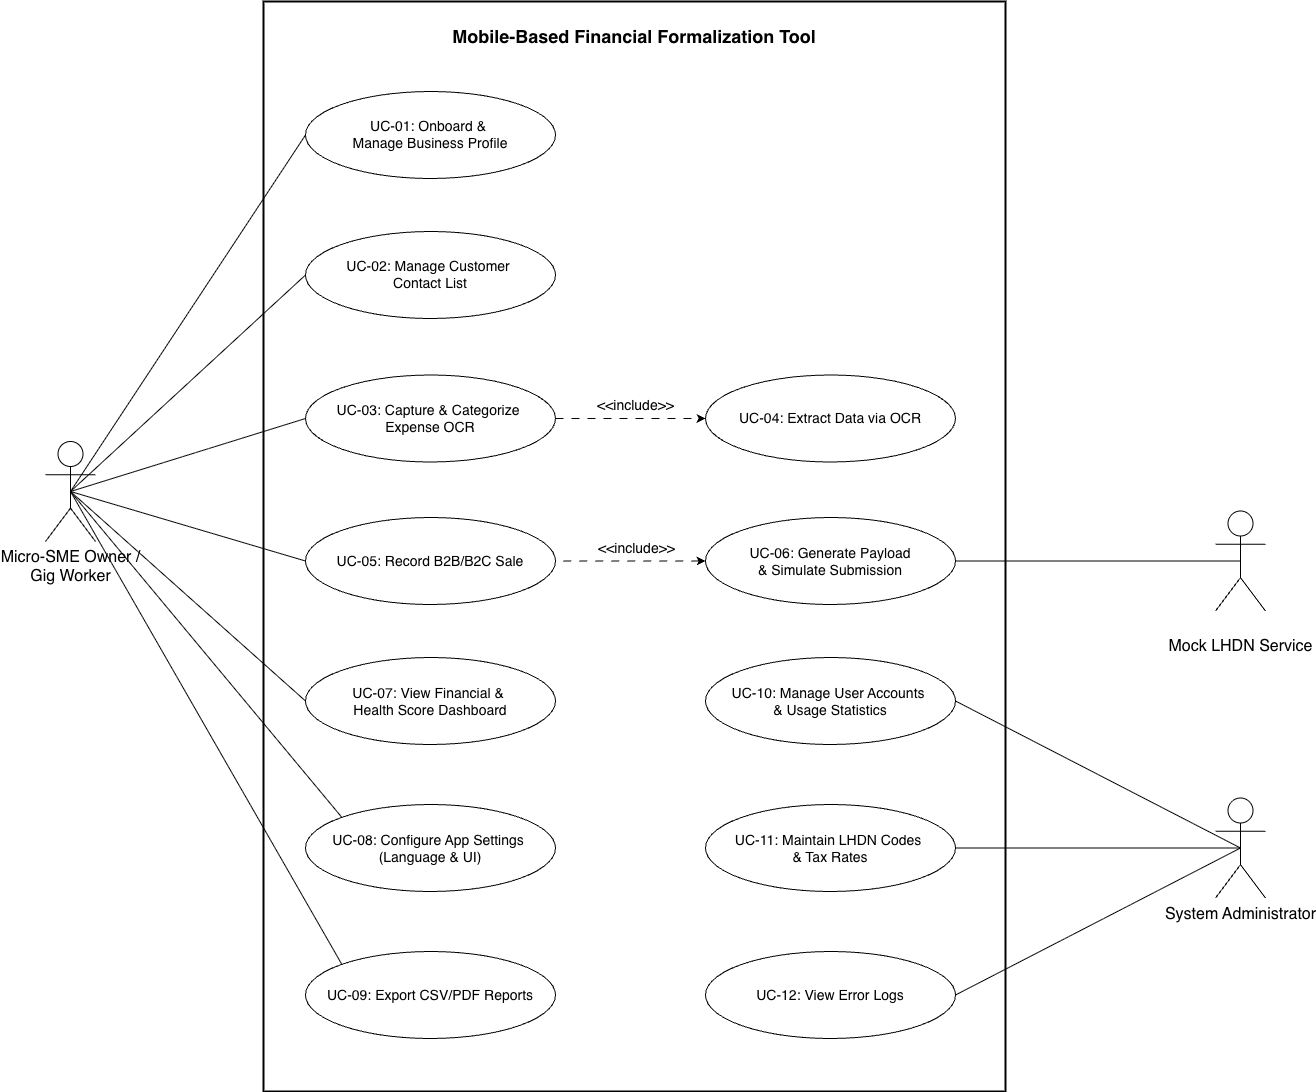

The diagram above was exported from draw.io. Its source (the exported page's mxGraphModel, read from the mxfile embedded in the PNG):
<mxGraphModel dx="1792" dy="1126" grid="1" gridSize="10" guides="1" tooltips="1" connect="1" arrows="1" fold="1" page="1" pageScale="1" pageWidth="827" pageHeight="1169" math="0" shadow="0">
  <root>
    <mxCell id="0" />
    <mxCell id="1" parent="0" />
    <mxCell id="ZdciCadAKmCm9kqHTO0h-1" parent="1" style="whiteSpace=wrap;strokeWidth=2;" value="" vertex="1">
      <mxGeometry height="1090" width="742" x="308" y="30" as="geometry" />
    </mxCell>
    <mxCell id="ZdciCadAKmCm9kqHTO0h-17" edge="1" parent="1" source="ZdciCadAKmCm9kqHTO0h-34" style="curved=1;startArrow=none;endArrow=none;exitX=1;exitY=0.5;entryX=0.5;entryY=0.5;rounded=0;entryDx=0;entryDy=0;entryPerimeter=0;exitDx=0;exitDy=0;" target="ZdciCadAKmCm9kqHTO0h-28" value="">
      <mxGeometry relative="1" x="0.0072" as="geometry">
        <mxPoint as="offset" />
        <Array as="points" />
        <mxPoint x="898" y="350" as="sourcePoint" />
        <mxPoint x="1125" y="350.1099999999999" as="targetPoint" />
      </mxGeometry>
    </mxCell>
    <mxCell id="ZdciCadAKmCm9kqHTO0h-19" parent="1" style="ellipse;whiteSpace=wrap;html=1;fontSize=14;" value="&lt;span style=&quot;text-wrap-mode: nowrap;&quot;&gt;UC-01: Onboard &amp;amp;&amp;nbsp;&lt;/span&gt;&lt;div&gt;&lt;span style=&quot;text-wrap-mode: nowrap;&quot;&gt;Manage Business Profile&lt;/span&gt;&lt;/div&gt;" vertex="1">
      <mxGeometry height="87" width="250" x="350" y="120" as="geometry" />
    </mxCell>
    <mxCell id="ZdciCadAKmCm9kqHTO0h-40" edge="1" parent="1" source="ZdciCadAKmCm9kqHTO0h-20" style="edgeStyle=orthogonalEdgeStyle;rounded=0;orthogonalLoop=1;jettySize=auto;html=1;entryX=0;entryY=0.5;entryDx=0;entryDy=0;dashed=1;dashPattern=8 8;fontSize=14;" target="ZdciCadAKmCm9kqHTO0h-39" value="&amp;lt;&amp;lt;include&amp;gt;&amp;gt;">
      <mxGeometry relative="1" x="0.0667" y="14" as="geometry">
        <mxPoint y="1" as="offset" />
      </mxGeometry>
    </mxCell>
    <mxCell id="ZdciCadAKmCm9kqHTO0h-20" parent="1" style="ellipse;whiteSpace=wrap;html=1;fontSize=14;" value="&lt;span style=&quot;text-wrap-mode: nowrap;&quot;&gt;UC-03: Capture &amp;amp; Categorize&amp;nbsp;&lt;/span&gt;&lt;div&gt;&lt;span style=&quot;text-wrap-mode: nowrap;&quot;&gt;Expense OCR&lt;/span&gt;&lt;/div&gt;" vertex="1">
      <mxGeometry height="87" width="250" x="350" y="403.5" as="geometry" />
    </mxCell>
    <mxCell id="ZdciCadAKmCm9kqHTO0h-21" parent="1" style="ellipse;whiteSpace=wrap;html=1;fontSize=14;" value="&lt;span style=&quot;color: rgb(0, 0, 0); font-family: Helvetica; font-style: normal; font-variant-ligatures: normal; font-variant-caps: normal; font-weight: 400; letter-spacing: normal; orphans: 2; text-align: center; text-indent: 0px; text-transform: none; widows: 2; word-spacing: 0px; -webkit-text-stroke-width: 0px; white-space: nowrap; text-decoration-thickness: initial; text-decoration-style: initial; text-decoration-color: initial; float: none; display: inline !important;&quot;&gt;UC-05: Record B2B/B2C Sale&lt;/span&gt;" vertex="1">
      <mxGeometry height="87" width="250" x="350" y="546" as="geometry" />
    </mxCell>
    <mxCell id="ZdciCadAKmCm9kqHTO0h-22" parent="1" style="ellipse;html=1;whiteSpace=wrap;fontSize=14;" value="&lt;span style=&quot;text-wrap-mode: nowrap;&quot;&gt;UC-07: View Financial &amp;amp;&amp;nbsp;&lt;/span&gt;&lt;div&gt;&lt;span style=&quot;text-wrap-mode: nowrap;&quot;&gt;Health Score Dashboard&lt;/span&gt;&lt;/div&gt;" vertex="1">
      <mxGeometry height="87" width="250" x="350" y="686" as="geometry" />
    </mxCell>
    <mxCell id="ZdciCadAKmCm9kqHTO0h-24" parent="1" style="ellipse;whiteSpace=wrap;html=1;fontSize=14;" value="&lt;span style=&quot;text-wrap-mode: nowrap;&quot;&gt;UC-09: Export CSV/PDF Reports&lt;/span&gt;" vertex="1">
      <mxGeometry height="87" width="250" x="350" y="980" as="geometry" />
    </mxCell>
    <mxCell id="ZdciCadAKmCm9kqHTO0h-29" edge="1" parent="1" source="ZdciCadAKmCm9kqHTO0h-25" style="rounded=0;orthogonalLoop=1;jettySize=auto;html=1;exitX=0.5;exitY=0.5;exitDx=0;exitDy=0;exitPerimeter=0;entryX=0;entryY=0.5;entryDx=0;entryDy=0;endArrow=none;endFill=0;" target="ZdciCadAKmCm9kqHTO0h-19">
      <mxGeometry relative="1" as="geometry" />
    </mxCell>
    <mxCell id="ZdciCadAKmCm9kqHTO0h-30" edge="1" parent="1" source="ZdciCadAKmCm9kqHTO0h-25" style="rounded=0;orthogonalLoop=1;jettySize=auto;html=1;exitX=0.5;exitY=0.5;exitDx=0;exitDy=0;exitPerimeter=0;entryX=0;entryY=0.5;entryDx=0;entryDy=0;endArrow=none;endFill=0;" target="ZdciCadAKmCm9kqHTO0h-20">
      <mxGeometry relative="1" as="geometry" />
    </mxCell>
    <mxCell id="ZdciCadAKmCm9kqHTO0h-31" edge="1" parent="1" source="ZdciCadAKmCm9kqHTO0h-25" style="rounded=0;orthogonalLoop=1;jettySize=auto;html=1;exitX=0.5;exitY=0.5;exitDx=0;exitDy=0;exitPerimeter=0;entryX=0;entryY=0.5;entryDx=0;entryDy=0;endArrow=none;endFill=0;" target="ZdciCadAKmCm9kqHTO0h-21">
      <mxGeometry relative="1" as="geometry" />
    </mxCell>
    <mxCell id="ZdciCadAKmCm9kqHTO0h-32" edge="1" parent="1" source="ZdciCadAKmCm9kqHTO0h-25" style="rounded=0;orthogonalLoop=1;jettySize=auto;html=1;exitX=0.5;exitY=0.5;exitDx=0;exitDy=0;exitPerimeter=0;entryX=0;entryY=0.5;entryDx=0;entryDy=0;endArrow=none;endFill=0;" target="ZdciCadAKmCm9kqHTO0h-22">
      <mxGeometry relative="1" as="geometry" />
    </mxCell>
    <mxCell id="ZdciCadAKmCm9kqHTO0h-46" edge="1" parent="1" source="ZdciCadAKmCm9kqHTO0h-25" style="rounded=0;orthogonalLoop=1;jettySize=auto;html=1;exitX=0.5;exitY=0.5;exitDx=0;exitDy=0;exitPerimeter=0;entryX=0;entryY=0.5;entryDx=0;entryDy=0;endArrow=none;endFill=0;" target="ZdciCadAKmCm9kqHTO0h-45">
      <mxGeometry relative="1" as="geometry" />
    </mxCell>
    <mxCell id="ZdciCadAKmCm9kqHTO0h-53" edge="1" parent="1" source="ZdciCadAKmCm9kqHTO0h-25" style="rounded=0;orthogonalLoop=1;jettySize=auto;html=1;exitX=0.5;exitY=0.5;exitDx=0;exitDy=0;exitPerimeter=0;entryX=0;entryY=0;entryDx=0;entryDy=0;endArrow=none;endFill=0;" target="ZdciCadAKmCm9kqHTO0h-24">
      <mxGeometry relative="1" as="geometry" />
    </mxCell>
    <mxCell id="ZdciCadAKmCm9kqHTO0h-55" edge="1" parent="1" source="ZdciCadAKmCm9kqHTO0h-25" style="rounded=0;orthogonalLoop=1;jettySize=auto;html=1;exitX=0.5;exitY=0.5;exitDx=0;exitDy=0;exitPerimeter=0;entryX=0;entryY=0;entryDx=0;entryDy=0;endArrow=none;endFill=0;" target="ZdciCadAKmCm9kqHTO0h-54">
      <mxGeometry relative="1" as="geometry" />
    </mxCell>
    <mxCell id="ZdciCadAKmCm9kqHTO0h-25" parent="1" style="shape=umlActor;verticalLabelPosition=bottom;verticalAlign=top;html=1;outlineConnect=0;fontSize=16;" value="Micro-SME Owner /&lt;div&gt;Gig Worker&lt;/div&gt;" vertex="1">
      <mxGeometry height="100" width="50" x="90" y="470" as="geometry" />
    </mxCell>
    <mxCell id="ZdciCadAKmCm9kqHTO0h-28" parent="1" style="shape=umlActor;verticalLabelPosition=bottom;verticalAlign=top;html=1;outlineConnect=0;fontSize=16;" value="&lt;div&gt;&lt;br&gt;&lt;/div&gt;&lt;div&gt;Mock LHDN Service&lt;/div&gt;&lt;div&gt;&lt;br&gt;&lt;/div&gt;" vertex="1">
      <mxGeometry height="100" width="50" x="1260" y="539.5" as="geometry" />
    </mxCell>
    <mxCell id="ZdciCadAKmCm9kqHTO0h-33" parent="1" style="text;html=1;whiteSpace=wrap;strokeColor=none;fillColor=none;align=center;verticalAlign=middle;rounded=0;fontSize=18;fontStyle=1" value="Mobile-Based Financial Formalization Tool" vertex="1">
      <mxGeometry height="30" width="416" x="471" y="50" as="geometry" />
    </mxCell>
    <mxCell id="ZdciCadAKmCm9kqHTO0h-41" edge="1" parent="1" source="ZdciCadAKmCm9kqHTO0h-34" style="edgeStyle=orthogonalEdgeStyle;rounded=0;orthogonalLoop=1;jettySize=auto;html=1;exitX=0;exitY=0.5;exitDx=0;exitDy=0;fontSize=14;dashed=1;dashPattern=8 8;startArrow=classic;startFill=1;endArrow=none;endFill=0;" target="ZdciCadAKmCm9kqHTO0h-21" value="&amp;lt;&amp;lt;include&amp;gt;&amp;gt;">
      <mxGeometry relative="1" x="-0.0745" y="-13" as="geometry">
        <mxPoint as="offset" />
      </mxGeometry>
    </mxCell>
    <mxCell id="ZdciCadAKmCm9kqHTO0h-34" parent="1" style="ellipse;whiteSpace=wrap;html=1;fontSize=14;" value="&lt;span style=&quot;text-wrap-mode: nowrap;&quot;&gt;UC-06: Generate&amp;nbsp;&lt;/span&gt;&lt;span style=&quot;text-wrap-mode: nowrap; background-color: transparent; color: light-dark(rgb(0, 0, 0), rgb(255, 255, 255));&quot;&gt;Payload&lt;/span&gt;&lt;div&gt;&lt;span style=&quot;text-wrap-mode: nowrap; background-color: transparent; color: light-dark(rgb(0, 0, 0), rgb(255, 255, 255));&quot;&gt;&amp;amp; Simulate Submission&lt;/span&gt;&lt;/div&gt;" vertex="1">
      <mxGeometry height="87" width="250" x="750" y="546" as="geometry" />
    </mxCell>
    <mxCell id="ZdciCadAKmCm9kqHTO0h-39" parent="1" style="ellipse;whiteSpace=wrap;html=1;fontSize=14;" value="UC-04: Extract Data via OCR" vertex="1">
      <mxGeometry height="87" width="250" x="750" y="403.5" as="geometry" />
    </mxCell>
    <mxCell id="ZdciCadAKmCm9kqHTO0h-50" edge="1" parent="1" source="ZdciCadAKmCm9kqHTO0h-42" style="rounded=0;orthogonalLoop=1;jettySize=auto;html=1;exitX=0.5;exitY=0.5;exitDx=0;exitDy=0;exitPerimeter=0;entryX=1;entryY=0.5;entryDx=0;entryDy=0;endArrow=none;endFill=0;" target="ZdciCadAKmCm9kqHTO0h-47">
      <mxGeometry relative="1" as="geometry" />
    </mxCell>
    <mxCell id="ZdciCadAKmCm9kqHTO0h-51" edge="1" parent="1" source="ZdciCadAKmCm9kqHTO0h-42" style="rounded=0;orthogonalLoop=1;jettySize=auto;html=1;exitX=0.5;exitY=0.5;exitDx=0;exitDy=0;exitPerimeter=0;entryX=1;entryY=0.5;entryDx=0;entryDy=0;endArrow=none;endFill=0;" target="ZdciCadAKmCm9kqHTO0h-48">
      <mxGeometry relative="1" as="geometry" />
    </mxCell>
    <mxCell id="ZdciCadAKmCm9kqHTO0h-52" edge="1" parent="1" source="ZdciCadAKmCm9kqHTO0h-42" style="rounded=0;orthogonalLoop=1;jettySize=auto;html=1;exitX=0.5;exitY=0.5;exitDx=0;exitDy=0;exitPerimeter=0;entryX=1;entryY=0.5;entryDx=0;entryDy=0;endArrow=none;endFill=0;" target="ZdciCadAKmCm9kqHTO0h-49">
      <mxGeometry relative="1" as="geometry" />
    </mxCell>
    <mxCell id="ZdciCadAKmCm9kqHTO0h-42" parent="1" style="shape=umlActor;verticalLabelPosition=bottom;verticalAlign=top;html=1;outlineConnect=0;fontSize=16;" value="&lt;div&gt;System Administrator&lt;/div&gt;" vertex="1">
      <mxGeometry height="100" width="50" x="1260" y="826.5" as="geometry" />
    </mxCell>
    <mxCell id="ZdciCadAKmCm9kqHTO0h-45" parent="1" style="ellipse;html=1;whiteSpace=wrap;fontSize=14;" value="&lt;span style=&quot;text-wrap-mode: nowrap;&quot;&gt;UC-02: Manage Customer&amp;nbsp;&lt;/span&gt;&lt;div&gt;&lt;span style=&quot;text-wrap-mode: nowrap;&quot;&gt;Contact List&lt;/span&gt;&lt;/div&gt;" vertex="1">
      <mxGeometry height="87" width="250" x="350" y="260" as="geometry" />
    </mxCell>
    <mxCell id="ZdciCadAKmCm9kqHTO0h-47" parent="1" style="ellipse;html=1;whiteSpace=wrap;fontSize=14;" value="&lt;span style=&quot;text-wrap-mode: nowrap;&quot;&gt;UC-10: Manage User Accounts&amp;nbsp;&lt;/span&gt;&lt;div&gt;&lt;span style=&quot;text-wrap-mode: nowrap;&quot;&gt;&amp;amp;&amp;nbsp;&lt;/span&gt;&lt;span style=&quot;text-wrap-mode: nowrap; background-color: transparent; color: light-dark(rgb(0, 0, 0), rgb(255, 255, 255));&quot;&gt;Usage Statistics&lt;/span&gt;&lt;/div&gt;" vertex="1">
      <mxGeometry height="87" width="250" x="750" y="686" as="geometry" />
    </mxCell>
    <mxCell id="ZdciCadAKmCm9kqHTO0h-48" parent="1" style="ellipse;html=1;whiteSpace=wrap;fontSize=14;" value="&lt;span style=&quot;text-wrap-mode: nowrap;&quot;&gt;UC-11: Maintain LHDN Codes&amp;nbsp;&lt;/span&gt;&lt;div&gt;&lt;span style=&quot;text-wrap-mode: nowrap;&quot;&gt;&amp;amp; Tax Rates&lt;/span&gt;&lt;/div&gt;" vertex="1">
      <mxGeometry height="87" width="250" x="750" y="833" as="geometry" />
    </mxCell>
    <mxCell id="ZdciCadAKmCm9kqHTO0h-49" parent="1" style="ellipse;html=1;whiteSpace=wrap;fontSize=14;" value="&lt;span style=&quot;text-wrap-mode: nowrap;&quot;&gt;UC-12: View Error Logs&lt;/span&gt;" vertex="1">
      <mxGeometry height="87" width="250" x="750" y="980" as="geometry" />
    </mxCell>
    <mxCell id="ZdciCadAKmCm9kqHTO0h-54" parent="1" style="ellipse;html=1;whiteSpace=wrap;fontSize=14;" value="&lt;span style=&quot;text-wrap-mode: nowrap;&quot;&gt;UC-08: Configure App Settings&amp;nbsp;&lt;/span&gt;&lt;div&gt;&lt;span style=&quot;text-wrap-mode: nowrap;&quot;&gt;(Language &amp;amp; UI)&lt;/span&gt;&lt;br&gt;&lt;/div&gt;" vertex="1">
      <mxGeometry height="87" width="250" x="350" y="833" as="geometry" />
    </mxCell>
  </root>
</mxGraphModel>